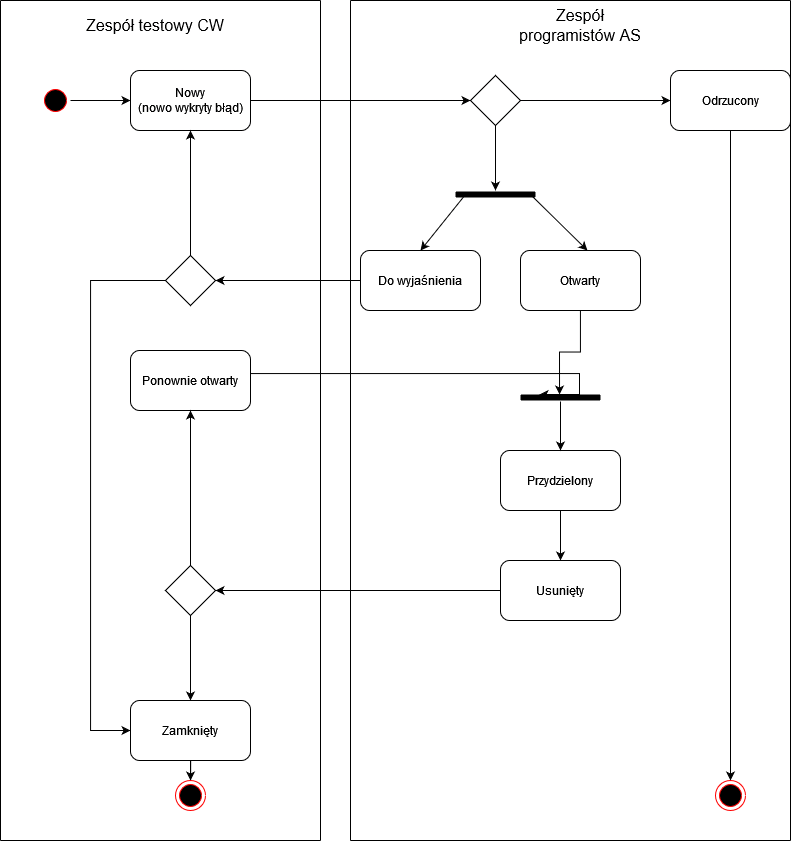

The diagram above was exported from draw.io. Its source (the exported page's mxGraphModel, read from the mxfile embedded in the PNG):
<mxGraphModel dx="1673" dy="918" grid="1" gridSize="10" guides="1" tooltips="1" connect="1" arrows="1" fold="1" page="1" pageScale="1" pageWidth="1169" pageHeight="826" background="none" math="0" shadow="0">
  <root>
    <mxCell id="0" />
    <mxCell id="1" parent="0" />
    <mxCell id="_axrUL9tjv3JnoPxGmuC-43" value="" style="edgeStyle=orthogonalEdgeStyle;rounded=0;orthogonalLoop=1;jettySize=auto;html=1;" parent="1" source="_axrUL9tjv3JnoPxGmuC-41" target="_axrUL9tjv3JnoPxGmuC-42" edge="1">
      <mxGeometry relative="1" as="geometry" />
    </mxCell>
    <mxCell id="_axrUL9tjv3JnoPxGmuC-41" value="" style="ellipse;shape=startState;fillColor=#000000;strokeColor=#ff0000;" parent="1" vertex="1">
      <mxGeometry x="210" y="105" width="30" height="30" as="geometry" />
    </mxCell>
    <mxCell id="_axrUL9tjv3JnoPxGmuC-52" style="edgeStyle=orthogonalEdgeStyle;rounded=0;orthogonalLoop=1;jettySize=auto;html=1;entryX=0;entryY=0.5;entryDx=0;entryDy=0;" parent="1" source="_axrUL9tjv3JnoPxGmuC-42" target="_axrUL9tjv3JnoPxGmuC-51" edge="1">
      <mxGeometry relative="1" as="geometry" />
    </mxCell>
    <mxCell id="_axrUL9tjv3JnoPxGmuC-42" value="Nowy&lt;br&gt;(nowo wykryty błąd)" style="rounded=1;whiteSpace=wrap;html=1;" parent="1" vertex="1">
      <mxGeometry x="300" y="90" width="120" height="60" as="geometry" />
    </mxCell>
    <mxCell id="_axrUL9tjv3JnoPxGmuC-44" value="" style="endArrow=none;html=1;rounded=0;" parent="1" edge="1">
      <mxGeometry width="50" height="50" relative="1" as="geometry">
        <mxPoint x="170" y="860" as="sourcePoint" />
        <mxPoint x="170" y="20" as="targetPoint" />
      </mxGeometry>
    </mxCell>
    <mxCell id="_axrUL9tjv3JnoPxGmuC-45" value="" style="endArrow=none;html=1;rounded=0;" parent="1" edge="1">
      <mxGeometry width="50" height="50" relative="1" as="geometry">
        <mxPoint x="490" y="20" as="sourcePoint" />
        <mxPoint x="170" y="20" as="targetPoint" />
      </mxGeometry>
    </mxCell>
    <mxCell id="_axrUL9tjv3JnoPxGmuC-46" value="Zespół testowy CW" style="text;html=1;strokeColor=none;fillColor=none;align=center;verticalAlign=middle;whiteSpace=wrap;rounded=0;fontSize=16;" parent="1" vertex="1">
      <mxGeometry x="250" y="30" width="150" height="30" as="geometry" />
    </mxCell>
    <mxCell id="_axrUL9tjv3JnoPxGmuC-47" value="" style="endArrow=none;html=1;rounded=0;" parent="1" edge="1">
      <mxGeometry width="50" height="50" relative="1" as="geometry">
        <mxPoint x="490" y="860" as="sourcePoint" />
        <mxPoint x="490" y="20" as="targetPoint" />
      </mxGeometry>
    </mxCell>
    <mxCell id="_axrUL9tjv3JnoPxGmuC-49" value="" style="endArrow=none;html=1;rounded=0;" parent="1" edge="1">
      <mxGeometry width="50" height="50" relative="1" as="geometry">
        <mxPoint x="960" y="20" as="sourcePoint" />
        <mxPoint x="520" y="20" as="targetPoint" />
      </mxGeometry>
    </mxCell>
    <mxCell id="_axrUL9tjv3JnoPxGmuC-50" value="Zespół programistów AS" style="text;html=1;strokeColor=none;fillColor=none;align=center;verticalAlign=middle;whiteSpace=wrap;rounded=0;fontSize=16;" parent="1" vertex="1">
      <mxGeometry x="675" y="30" width="150" height="30" as="geometry" />
    </mxCell>
    <mxCell id="_axrUL9tjv3JnoPxGmuC-55" style="edgeStyle=orthogonalEdgeStyle;rounded=0;orthogonalLoop=1;jettySize=auto;html=1;entryX=0;entryY=0.5;entryDx=0;entryDy=0;" parent="1" source="_axrUL9tjv3JnoPxGmuC-51" target="_axrUL9tjv3JnoPxGmuC-54" edge="1">
      <mxGeometry relative="1" as="geometry" />
    </mxCell>
    <mxCell id="_axrUL9tjv3JnoPxGmuC-51" value="" style="rhombus;whiteSpace=wrap;html=1;" parent="1" vertex="1">
      <mxGeometry x="640" y="95" width="50" height="50" as="geometry" />
    </mxCell>
    <mxCell id="_axrUL9tjv3JnoPxGmuC-58" style="edgeStyle=orthogonalEdgeStyle;rounded=0;orthogonalLoop=1;jettySize=auto;html=1;entryX=0.5;entryY=0;entryDx=0;entryDy=0;" parent="1" source="_axrUL9tjv3JnoPxGmuC-54" target="_axrUL9tjv3JnoPxGmuC-56" edge="1">
      <mxGeometry relative="1" as="geometry" />
    </mxCell>
    <mxCell id="_axrUL9tjv3JnoPxGmuC-54" value="Odrzucony" style="rounded=1;whiteSpace=wrap;html=1;" parent="1" vertex="1">
      <mxGeometry x="840" y="90" width="120" height="60" as="geometry" />
    </mxCell>
    <mxCell id="_axrUL9tjv3JnoPxGmuC-56" value="" style="ellipse;html=1;shape=endState;fillColor=#000000;strokeColor=#ff0000;" parent="1" vertex="1">
      <mxGeometry x="885" y="800" width="30" height="30" as="geometry" />
    </mxCell>
    <mxCell id="_axrUL9tjv3JnoPxGmuC-60" value="" style="line;strokeWidth=6;fillColor=none;align=left;verticalAlign=middle;spacingTop=-1;spacingLeft=3;spacingRight=3;rotatable=0;labelPosition=right;points=[];portConstraint=eastwest;" parent="1" vertex="1">
      <mxGeometry x="625" y="210" width="80" height="8" as="geometry" />
    </mxCell>
    <mxCell id="_axrUL9tjv3JnoPxGmuC-64" value="" style="endArrow=classic;html=1;rounded=0;exitX=0.5;exitY=1;exitDx=0;exitDy=0;" parent="1" source="_axrUL9tjv3JnoPxGmuC-51" target="_axrUL9tjv3JnoPxGmuC-60" edge="1">
      <mxGeometry width="50" height="50" relative="1" as="geometry">
        <mxPoint x="540" y="220" as="sourcePoint" />
        <mxPoint x="590" y="170" as="targetPoint" />
      </mxGeometry>
    </mxCell>
    <mxCell id="_axrUL9tjv3JnoPxGmuC-77" style="edgeStyle=orthogonalEdgeStyle;rounded=0;orthogonalLoop=1;jettySize=auto;html=1;entryX=1;entryY=0.5;entryDx=0;entryDy=0;" parent="1" source="_axrUL9tjv3JnoPxGmuC-65" target="_axrUL9tjv3JnoPxGmuC-76" edge="1">
      <mxGeometry relative="1" as="geometry" />
    </mxCell>
    <mxCell id="_axrUL9tjv3JnoPxGmuC-65" value="Do wyjaśnienia" style="rounded=1;whiteSpace=wrap;html=1;strokeWidth=1;" parent="1" vertex="1">
      <mxGeometry x="530" y="270" width="120" height="60" as="geometry" />
    </mxCell>
    <mxCell id="_axrUL9tjv3JnoPxGmuC-66" value="" style="endArrow=classic;html=1;rounded=0;entryX=0.5;entryY=0;entryDx=0;entryDy=0;exitX=0.125;exitY=0.5;exitDx=0;exitDy=0;exitPerimeter=0;" parent="1" source="_axrUL9tjv3JnoPxGmuC-60" target="_axrUL9tjv3JnoPxGmuC-65" edge="1">
      <mxGeometry width="50" height="50" relative="1" as="geometry">
        <mxPoint x="640" y="220" as="sourcePoint" />
        <mxPoint x="590" y="170" as="targetPoint" />
      </mxGeometry>
    </mxCell>
    <mxCell id="_axrUL9tjv3JnoPxGmuC-70" style="edgeStyle=orthogonalEdgeStyle;rounded=0;orthogonalLoop=1;jettySize=auto;html=1;entryX=0.488;entryY=0.125;entryDx=0;entryDy=0;entryPerimeter=0;" parent="1" source="_axrUL9tjv3JnoPxGmuC-67" target="_axrUL9tjv3JnoPxGmuC-69" edge="1">
      <mxGeometry relative="1" as="geometry" />
    </mxCell>
    <mxCell id="_axrUL9tjv3JnoPxGmuC-67" value="Otwarty" style="rounded=1;whiteSpace=wrap;html=1;strokeWidth=1;" parent="1" vertex="1">
      <mxGeometry x="690" y="270" width="120" height="60" as="geometry" />
    </mxCell>
    <mxCell id="_axrUL9tjv3JnoPxGmuC-68" value="" style="endArrow=classic;html=1;rounded=0;entryX=0.558;entryY=0;entryDx=0;entryDy=0;entryPerimeter=0;exitX=0.95;exitY=0.625;exitDx=0;exitDy=0;exitPerimeter=0;" parent="1" source="_axrUL9tjv3JnoPxGmuC-60" target="_axrUL9tjv3JnoPxGmuC-67" edge="1">
      <mxGeometry width="50" height="50" relative="1" as="geometry">
        <mxPoint x="645" y="224" as="sourcePoint" />
        <mxPoint x="600" y="280" as="targetPoint" />
      </mxGeometry>
    </mxCell>
    <mxCell id="_axrUL9tjv3JnoPxGmuC-69" value="" style="line;strokeWidth=6;fillColor=none;align=left;verticalAlign=middle;spacingTop=-1;spacingLeft=3;spacingRight=3;rotatable=0;labelPosition=right;points=[];portConstraint=eastwest;" parent="1" vertex="1">
      <mxGeometry x="690" y="413" width="80" height="8" as="geometry" />
    </mxCell>
    <mxCell id="_axrUL9tjv3JnoPxGmuC-74" style="edgeStyle=orthogonalEdgeStyle;rounded=0;orthogonalLoop=1;jettySize=auto;html=1;entryX=0.5;entryY=0;entryDx=0;entryDy=0;" parent="1" source="_axrUL9tjv3JnoPxGmuC-71" target="_axrUL9tjv3JnoPxGmuC-73" edge="1">
      <mxGeometry relative="1" as="geometry" />
    </mxCell>
    <mxCell id="_axrUL9tjv3JnoPxGmuC-71" value="Przydzielony" style="rounded=1;whiteSpace=wrap;html=1;strokeWidth=1;" parent="1" vertex="1">
      <mxGeometry x="670" y="470" width="120" height="60" as="geometry" />
    </mxCell>
    <mxCell id="_axrUL9tjv3JnoPxGmuC-72" value="" style="endArrow=classic;html=1;rounded=0;entryX=0.5;entryY=0;entryDx=0;entryDy=0;" parent="1" source="_axrUL9tjv3JnoPxGmuC-69" target="_axrUL9tjv3JnoPxGmuC-71" edge="1">
      <mxGeometry width="50" height="50" relative="1" as="geometry">
        <mxPoint x="730" y="520" as="sourcePoint" />
        <mxPoint x="780" y="470" as="targetPoint" />
      </mxGeometry>
    </mxCell>
    <mxCell id="_axrUL9tjv3JnoPxGmuC-83" style="edgeStyle=orthogonalEdgeStyle;rounded=0;orthogonalLoop=1;jettySize=auto;html=1;entryX=1;entryY=0.5;entryDx=0;entryDy=0;" parent="1" source="_axrUL9tjv3JnoPxGmuC-73" target="_axrUL9tjv3JnoPxGmuC-81" edge="1">
      <mxGeometry relative="1" as="geometry" />
    </mxCell>
    <mxCell id="_axrUL9tjv3JnoPxGmuC-73" value="Usunięty" style="rounded=1;whiteSpace=wrap;html=1;strokeWidth=1;" parent="1" vertex="1">
      <mxGeometry x="670" y="580" width="120" height="60" as="geometry" />
    </mxCell>
    <mxCell id="_axrUL9tjv3JnoPxGmuC-78" style="edgeStyle=orthogonalEdgeStyle;rounded=0;orthogonalLoop=1;jettySize=auto;html=1;entryX=0.5;entryY=1;entryDx=0;entryDy=0;" parent="1" source="_axrUL9tjv3JnoPxGmuC-76" target="_axrUL9tjv3JnoPxGmuC-42" edge="1">
      <mxGeometry relative="1" as="geometry" />
    </mxCell>
    <mxCell id="_axrUL9tjv3JnoPxGmuC-85" style="edgeStyle=orthogonalEdgeStyle;rounded=0;orthogonalLoop=1;jettySize=auto;html=1;entryX=0;entryY=0.5;entryDx=0;entryDy=0;" parent="1" source="_axrUL9tjv3JnoPxGmuC-76" target="_axrUL9tjv3JnoPxGmuC-84" edge="1">
      <mxGeometry relative="1" as="geometry">
        <Array as="points">
          <mxPoint x="260" y="300" />
          <mxPoint x="260" y="750" />
        </Array>
      </mxGeometry>
    </mxCell>
    <mxCell id="_axrUL9tjv3JnoPxGmuC-76" value="" style="rhombus;whiteSpace=wrap;html=1;" parent="1" vertex="1">
      <mxGeometry x="335" y="275" width="50" height="50" as="geometry" />
    </mxCell>
    <mxCell id="_axrUL9tjv3JnoPxGmuC-80" style="edgeStyle=orthogonalEdgeStyle;rounded=0;orthogonalLoop=1;jettySize=auto;html=1;entryX=0.238;entryY=0.125;entryDx=0;entryDy=0;entryPerimeter=0;" parent="1" source="_axrUL9tjv3JnoPxGmuC-79" target="_axrUL9tjv3JnoPxGmuC-69" edge="1">
      <mxGeometry relative="1" as="geometry">
        <Array as="points">
          <mxPoint x="749" y="393" />
        </Array>
      </mxGeometry>
    </mxCell>
    <mxCell id="_axrUL9tjv3JnoPxGmuC-79" value="Ponownie otwarty" style="rounded=1;whiteSpace=wrap;html=1;strokeWidth=1;" parent="1" vertex="1">
      <mxGeometry x="300" y="370" width="120" height="60" as="geometry" />
    </mxCell>
    <mxCell id="_axrUL9tjv3JnoPxGmuC-82" style="edgeStyle=orthogonalEdgeStyle;rounded=0;orthogonalLoop=1;jettySize=auto;html=1;entryX=0.5;entryY=1;entryDx=0;entryDy=0;" parent="1" source="_axrUL9tjv3JnoPxGmuC-81" target="_axrUL9tjv3JnoPxGmuC-79" edge="1">
      <mxGeometry relative="1" as="geometry" />
    </mxCell>
    <mxCell id="_axrUL9tjv3JnoPxGmuC-88" style="edgeStyle=orthogonalEdgeStyle;rounded=0;orthogonalLoop=1;jettySize=auto;html=1;entryX=0.5;entryY=0;entryDx=0;entryDy=0;" parent="1" source="_axrUL9tjv3JnoPxGmuC-81" target="_axrUL9tjv3JnoPxGmuC-84" edge="1">
      <mxGeometry relative="1" as="geometry" />
    </mxCell>
    <mxCell id="_axrUL9tjv3JnoPxGmuC-81" value="" style="rhombus;whiteSpace=wrap;html=1;" parent="1" vertex="1">
      <mxGeometry x="335" y="585" width="50" height="50" as="geometry" />
    </mxCell>
    <mxCell id="_axrUL9tjv3JnoPxGmuC-87" style="edgeStyle=orthogonalEdgeStyle;rounded=0;orthogonalLoop=1;jettySize=auto;html=1;entryX=0.5;entryY=0;entryDx=0;entryDy=0;" parent="1" source="_axrUL9tjv3JnoPxGmuC-84" target="_axrUL9tjv3JnoPxGmuC-86" edge="1">
      <mxGeometry relative="1" as="geometry" />
    </mxCell>
    <mxCell id="_axrUL9tjv3JnoPxGmuC-84" value="Zamknięty" style="rounded=1;whiteSpace=wrap;html=1;strokeWidth=1;" parent="1" vertex="1">
      <mxGeometry x="300" y="720" width="120" height="60" as="geometry" />
    </mxCell>
    <mxCell id="_axrUL9tjv3JnoPxGmuC-86" value="" style="ellipse;html=1;shape=endState;fillColor=#000000;strokeColor=#ff0000;" parent="1" vertex="1">
      <mxGeometry x="345" y="800" width="30" height="30" as="geometry" />
    </mxCell>
    <mxCell id="_axrUL9tjv3JnoPxGmuC-89" value="" style="endArrow=none;html=1;rounded=0;" parent="1" edge="1">
      <mxGeometry width="50" height="50" relative="1" as="geometry">
        <mxPoint x="490" y="860" as="sourcePoint" />
        <mxPoint x="170" y="860" as="targetPoint" />
      </mxGeometry>
    </mxCell>
    <mxCell id="_axrUL9tjv3JnoPxGmuC-90" value="" style="endArrow=none;html=1;rounded=0;" parent="1" edge="1">
      <mxGeometry width="50" height="50" relative="1" as="geometry">
        <mxPoint x="520" y="860" as="sourcePoint" />
        <mxPoint x="520" y="20" as="targetPoint" />
      </mxGeometry>
    </mxCell>
    <mxCell id="_axrUL9tjv3JnoPxGmuC-91" value="" style="endArrow=none;html=1;rounded=0;" parent="1" edge="1">
      <mxGeometry width="50" height="50" relative="1" as="geometry">
        <mxPoint x="960" y="860" as="sourcePoint" />
        <mxPoint x="960" y="20" as="targetPoint" />
      </mxGeometry>
    </mxCell>
    <mxCell id="_axrUL9tjv3JnoPxGmuC-92" value="" style="endArrow=none;html=1;rounded=0;" parent="1" edge="1">
      <mxGeometry width="50" height="50" relative="1" as="geometry">
        <mxPoint x="960" y="860" as="sourcePoint" />
        <mxPoint x="520" y="860" as="targetPoint" />
      </mxGeometry>
    </mxCell>
  </root>
</mxGraphModel>